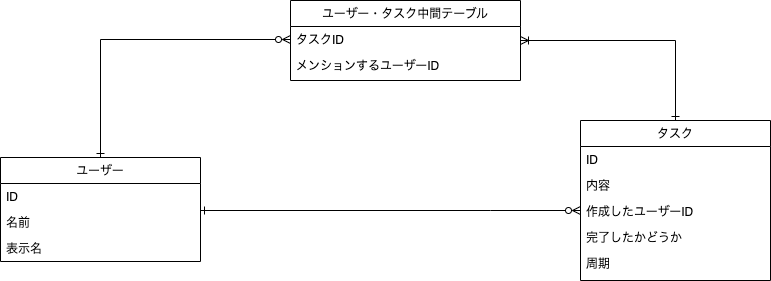

The diagram above was exported from draw.io. Its source (the exported page's mxGraphModel, read from the mxfile embedded in the PNG):
<mxGraphModel dx="1426" dy="684" grid="1" gridSize="10" guides="1" tooltips="1" connect="1" arrows="1" fold="1" page="1" pageScale="1" pageWidth="827" pageHeight="1169" math="0" shadow="0">
  <root>
    <mxCell id="WIyWlLk6GJQsqaUBKTNV-0" />
    <mxCell id="WIyWlLk6GJQsqaUBKTNV-1" parent="WIyWlLk6GJQsqaUBKTNV-0" />
    <mxCell id="XmZmRKXsCz_jc4L6dz-5-6" style="edgeStyle=orthogonalEdgeStyle;rounded=0;orthogonalLoop=1;jettySize=auto;html=1;startArrow=ERone;startFill=0;endArrow=ERzeroToMany;endFill=0;" edge="1" parent="WIyWlLk6GJQsqaUBKTNV-1" source="zkfFHV4jXpPFQw0GAbJ--6" target="8m4uYthLryngHn0iYvUu-19">
      <mxGeometry relative="1" as="geometry">
        <Array as="points">
          <mxPoint x="520" y="360" />
          <mxPoint x="520" y="360" />
        </Array>
      </mxGeometry>
    </mxCell>
    <mxCell id="XmZmRKXsCz_jc4L6dz-5-8" style="edgeStyle=orthogonalEdgeStyle;rounded=0;orthogonalLoop=1;jettySize=auto;html=1;entryX=0;entryY=0.5;entryDx=0;entryDy=0;startArrow=ERone;startFill=0;endArrow=ERzeroToMany;endFill=0;" edge="1" parent="WIyWlLk6GJQsqaUBKTNV-1" source="zkfFHV4jXpPFQw0GAbJ--6" target="PpYD-FCBuKJErqBTbtVl-6">
      <mxGeometry relative="1" as="geometry" />
    </mxCell>
    <mxCell id="zkfFHV4jXpPFQw0GAbJ--6" value="ユーザー" style="swimlane;fontStyle=0;align=center;verticalAlign=top;childLayout=stackLayout;horizontal=1;startSize=26;horizontalStack=0;resizeParent=1;resizeLast=0;collapsible=1;marginBottom=0;rounded=0;shadow=0;strokeWidth=1;" parent="WIyWlLk6GJQsqaUBKTNV-1" vertex="1">
      <mxGeometry x="30" y="307" width="200" height="104" as="geometry">
        <mxRectangle x="130" y="380" width="160" height="26" as="alternateBounds" />
      </mxGeometry>
    </mxCell>
    <mxCell id="zkfFHV4jXpPFQw0GAbJ--7" value="ID" style="text;align=left;verticalAlign=top;spacingLeft=4;spacingRight=4;overflow=hidden;rotatable=0;points=[[0,0.5],[1,0.5]];portConstraint=eastwest;" parent="zkfFHV4jXpPFQw0GAbJ--6" vertex="1">
      <mxGeometry y="26" width="200" height="26" as="geometry" />
    </mxCell>
    <mxCell id="zkfFHV4jXpPFQw0GAbJ--8" value="名前" style="text;align=left;verticalAlign=top;spacingLeft=4;spacingRight=4;overflow=hidden;rotatable=0;points=[[0,0.5],[1,0.5]];portConstraint=eastwest;rounded=0;shadow=0;html=0;" parent="zkfFHV4jXpPFQw0GAbJ--6" vertex="1">
      <mxGeometry y="52" width="200" height="26" as="geometry" />
    </mxCell>
    <mxCell id="XmZmRKXsCz_jc4L6dz-5-0" value="表示名" style="text;align=left;verticalAlign=top;spacingLeft=4;spacingRight=4;overflow=hidden;rotatable=0;points=[[0,0.5],[1,0.5]];portConstraint=eastwest;rounded=0;shadow=0;html=0;" vertex="1" parent="zkfFHV4jXpPFQw0GAbJ--6">
      <mxGeometry y="78" width="200" height="26" as="geometry" />
    </mxCell>
    <mxCell id="8m4uYthLryngHn0iYvUu-19" value="タスク" style="swimlane;fontStyle=0;align=center;verticalAlign=top;childLayout=stackLayout;horizontal=1;startSize=26;horizontalStack=0;resizeParent=1;resizeLast=0;collapsible=1;marginBottom=0;rounded=0;shadow=0;strokeWidth=1;" parent="WIyWlLk6GJQsqaUBKTNV-1" vertex="1">
      <mxGeometry x="610" y="270" width="190" height="160" as="geometry">
        <mxRectangle x="550" y="140" width="160" height="26" as="alternateBounds" />
      </mxGeometry>
    </mxCell>
    <mxCell id="8m4uYthLryngHn0iYvUu-20" value="ID" style="text;align=left;verticalAlign=top;spacingLeft=4;spacingRight=4;overflow=hidden;rotatable=0;points=[[0,0.5],[1,0.5]];portConstraint=eastwest;" parent="8m4uYthLryngHn0iYvUu-19" vertex="1">
      <mxGeometry y="26" width="190" height="26" as="geometry" />
    </mxCell>
    <mxCell id="5ETLV_dGP6C8fqFoIdnX-17" value="内容" style="text;align=left;verticalAlign=top;spacingLeft=4;spacingRight=4;overflow=hidden;rotatable=0;points=[[0,0.5],[1,0.5]];portConstraint=eastwest;" parent="8m4uYthLryngHn0iYvUu-19" vertex="1">
      <mxGeometry y="52" width="190" height="26" as="geometry" />
    </mxCell>
    <mxCell id="8m4uYthLryngHn0iYvUu-26" value="作成したユーザーID" style="text;align=left;verticalAlign=top;spacingLeft=4;spacingRight=4;overflow=hidden;rotatable=0;points=[[0,0.5],[1,0.5]];portConstraint=eastwest;" parent="8m4uYthLryngHn0iYvUu-19" vertex="1">
      <mxGeometry y="78" width="190" height="26" as="geometry" />
    </mxCell>
    <mxCell id="XmZmRKXsCz_jc4L6dz-5-4" value="完了したかどうか" style="text;align=left;verticalAlign=top;spacingLeft=4;spacingRight=4;overflow=hidden;rotatable=0;points=[[0,0.5],[1,0.5]];portConstraint=eastwest;" vertex="1" parent="8m4uYthLryngHn0iYvUu-19">
      <mxGeometry y="104" width="190" height="26" as="geometry" />
    </mxCell>
    <mxCell id="XmZmRKXsCz_jc4L6dz-5-5" value="周期" style="text;align=left;verticalAlign=top;spacingLeft=4;spacingRight=4;overflow=hidden;rotatable=0;points=[[0,0.5],[1,0.5]];portConstraint=eastwest;" vertex="1" parent="8m4uYthLryngHn0iYvUu-19">
      <mxGeometry y="130" width="190" height="26" as="geometry" />
    </mxCell>
    <mxCell id="XmZmRKXsCz_jc4L6dz-5-9" style="edgeStyle=orthogonalEdgeStyle;rounded=0;orthogonalLoop=1;jettySize=auto;html=1;startArrow=ERoneToMany;startFill=0;endArrow=ERone;endFill=0;" edge="1" parent="WIyWlLk6GJQsqaUBKTNV-1" source="PpYD-FCBuKJErqBTbtVl-4" target="8m4uYthLryngHn0iYvUu-19">
      <mxGeometry relative="1" as="geometry" />
    </mxCell>
    <mxCell id="PpYD-FCBuKJErqBTbtVl-4" value="ユーザー・タスク中間テーブル" style="swimlane;fontStyle=0;align=center;verticalAlign=top;childLayout=stackLayout;horizontal=1;startSize=26;horizontalStack=0;resizeParent=1;resizeLast=0;collapsible=1;marginBottom=0;rounded=0;shadow=0;strokeWidth=1;" parent="WIyWlLk6GJQsqaUBKTNV-1" vertex="1">
      <mxGeometry x="320" y="150" width="230" height="80" as="geometry">
        <mxRectangle x="550" y="140" width="160" height="26" as="alternateBounds" />
      </mxGeometry>
    </mxCell>
    <mxCell id="PpYD-FCBuKJErqBTbtVl-6" value="タスクID" style="text;align=left;verticalAlign=top;spacingLeft=4;spacingRight=4;overflow=hidden;rotatable=0;points=[[0,0.5],[1,0.5]];portConstraint=eastwest;" parent="PpYD-FCBuKJErqBTbtVl-4" vertex="1">
      <mxGeometry y="26" width="230" height="26" as="geometry" />
    </mxCell>
    <mxCell id="PpYD-FCBuKJErqBTbtVl-7" value="メンションするユーザーID" style="text;align=left;verticalAlign=top;spacingLeft=4;spacingRight=4;overflow=hidden;rotatable=0;points=[[0,0.5],[1,0.5]];portConstraint=eastwest;rounded=0;shadow=0;html=0;" parent="PpYD-FCBuKJErqBTbtVl-4" vertex="1">
      <mxGeometry y="52" width="230" height="26" as="geometry" />
    </mxCell>
  </root>
</mxGraphModel>